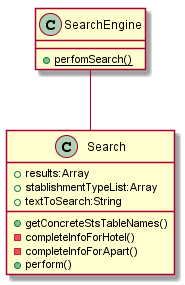

The diagram above was rendered by PlantUML. Its source (embedded in the PNG):
@startuml

class Search {
	+results:Array
	+stablishmentTypeList:Array
	+textToSearch:String
	+getConcreteStsTableNames()
	-completeInfoForHotel()
	-completeInfoForApart()
	+perform()
}

class SearchEngine {
	{static}+perfomSearch()
}
SearchEngine -- Search



@enduml